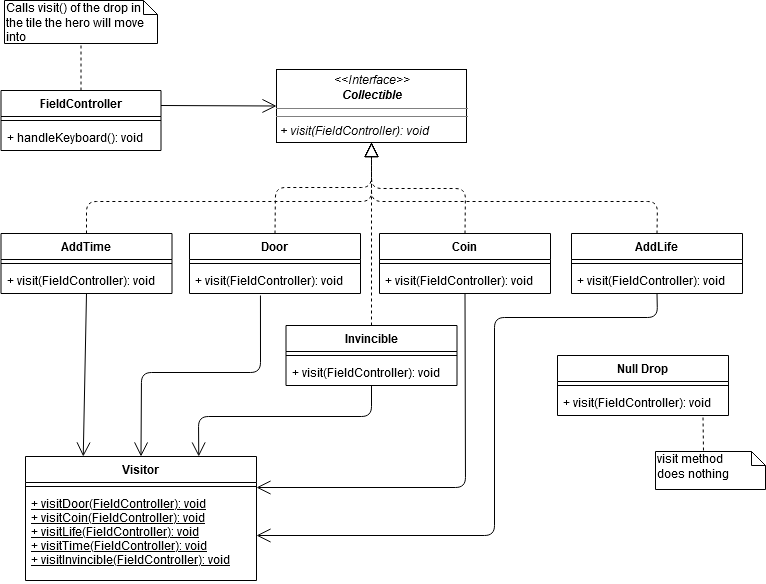

The diagram above was exported from draw.io. Its source (the exported page's mxGraphModel, read from the mxfile embedded in the PNG):
<mxGraphModel dx="1422" dy="802" grid="0" gridSize="10" guides="1" tooltips="1" connect="1" arrows="1" fold="1" page="1" pageScale="1" pageWidth="850" pageHeight="1100" math="0" shadow="0">
  <root>
    <mxCell id="0" />
    <mxCell id="1" parent="0" />
    <mxCell id="4uGkGjLL6TV62rPXM75l-123" value="&lt;div&gt;visit method&lt;/div&gt;&lt;div&gt;does nothing&lt;br&gt;&lt;/div&gt;" style="shape=note;whiteSpace=wrap;html=1;size=14;verticalAlign=top;align=left;spacingTop=-6;fontColor=#000000;" vertex="1" parent="1">
      <mxGeometry x="685" y="458" width="110" height="38" as="geometry" />
    </mxCell>
    <mxCell id="4uGkGjLL6TV62rPXM75l-124" value="" style="endArrow=none;dashed=1;html=1;fontColor=#000000;entryX=0;entryY=0;entryDx=48;entryDy=0;entryPerimeter=0;exitX=0.851;exitY=1.077;exitDx=0;exitDy=0;exitPerimeter=0;" edge="1" parent="1" source="4uGkGjLL6TV62rPXM75l-122" target="4uGkGjLL6TV62rPXM75l-123">
      <mxGeometry width="50" height="50" relative="1" as="geometry">
        <mxPoint x="425" y="430" as="sourcePoint" />
        <mxPoint x="442" y="268" as="targetPoint" />
      </mxGeometry>
    </mxCell>
    <mxCell id="4uGkGjLL6TV62rPXM75l-126" value="&lt;p style=&quot;margin: 0px ; margin-top: 4px ; text-align: center&quot;&gt;&lt;i&gt;&amp;lt;&amp;lt;Interface&amp;gt;&amp;gt;&lt;/i&gt;&lt;br&gt;&lt;i&gt;&lt;b&gt;Collectible&lt;/b&gt;&lt;/i&gt;&lt;/p&gt;&lt;hr size=&quot;1&quot;&gt;&lt;hr size=&quot;1&quot;&gt;&lt;p style=&quot;margin: 0px ; margin-left: 4px&quot;&gt;&lt;i&gt;+ visit(FieldController): void&lt;br&gt;&lt;/i&gt;&lt;/p&gt;" style="verticalAlign=top;align=left;overflow=fill;fontSize=12;fontFamily=Helvetica;html=1;" vertex="1" parent="1">
      <mxGeometry x="306" y="76" width="190" height="73" as="geometry" />
    </mxCell>
    <mxCell id="4uGkGjLL6TV62rPXM75l-114" value="Door" style="swimlane;fontStyle=1;align=center;verticalAlign=top;childLayout=stackLayout;horizontal=1;startSize=26;horizontalStack=0;resizeParent=1;resizeParentMax=0;resizeLast=0;collapsible=1;marginBottom=0;fontColor=#000000;" vertex="1" parent="1">
      <mxGeometry x="219" y="240" width="171" height="60" as="geometry" />
    </mxCell>
    <mxCell id="4uGkGjLL6TV62rPXM75l-115" value="" style="line;strokeWidth=1;fillColor=none;align=left;verticalAlign=middle;spacingTop=-1;spacingLeft=3;spacingRight=3;rotatable=0;labelPosition=right;points=[];portConstraint=eastwest;" vertex="1" parent="4uGkGjLL6TV62rPXM75l-114">
      <mxGeometry y="26" width="171" height="8" as="geometry" />
    </mxCell>
    <mxCell id="4uGkGjLL6TV62rPXM75l-116" value="+ visit(FieldController): void" style="text;strokeColor=none;fillColor=none;align=left;verticalAlign=top;spacingLeft=4;spacingRight=4;overflow=hidden;rotatable=0;points=[[0,0.5],[1,0.5]];portConstraint=eastwest;" vertex="1" parent="4uGkGjLL6TV62rPXM75l-114">
      <mxGeometry y="34" width="171" height="26" as="geometry" />
    </mxCell>
    <mxCell id="4uGkGjLL6TV62rPXM75l-117" value="Coin" style="swimlane;fontStyle=1;align=center;verticalAlign=top;childLayout=stackLayout;horizontal=1;startSize=26;horizontalStack=0;resizeParent=1;resizeParentMax=0;resizeLast=0;collapsible=1;marginBottom=0;fontColor=#000000;" vertex="1" parent="1">
      <mxGeometry x="409" y="240" width="171" height="60" as="geometry" />
    </mxCell>
    <mxCell id="4uGkGjLL6TV62rPXM75l-118" value="" style="line;strokeWidth=1;fillColor=none;align=left;verticalAlign=middle;spacingTop=-1;spacingLeft=3;spacingRight=3;rotatable=0;labelPosition=right;points=[];portConstraint=eastwest;" vertex="1" parent="4uGkGjLL6TV62rPXM75l-117">
      <mxGeometry y="26" width="171" height="8" as="geometry" />
    </mxCell>
    <mxCell id="4uGkGjLL6TV62rPXM75l-119" value="+ visit(FieldController): void" style="text;strokeColor=none;fillColor=none;align=left;verticalAlign=top;spacingLeft=4;spacingRight=4;overflow=hidden;rotatable=0;points=[[0,0.5],[1,0.5]];portConstraint=eastwest;" vertex="1" parent="4uGkGjLL6TV62rPXM75l-117">
      <mxGeometry y="34" width="171" height="26" as="geometry" />
    </mxCell>
    <mxCell id="4uGkGjLL6TV62rPXM75l-86" value="AddLife" style="swimlane;fontStyle=1;align=center;verticalAlign=top;childLayout=stackLayout;horizontal=1;startSize=26;horizontalStack=0;resizeParent=1;resizeParentMax=0;resizeLast=0;collapsible=1;marginBottom=0;fontColor=#000000;" vertex="1" parent="1">
      <mxGeometry x="601" y="240" width="171" height="60" as="geometry" />
    </mxCell>
    <mxCell id="4uGkGjLL6TV62rPXM75l-88" value="" style="line;strokeWidth=1;fillColor=none;align=left;verticalAlign=middle;spacingTop=-1;spacingLeft=3;spacingRight=3;rotatable=0;labelPosition=right;points=[];portConstraint=eastwest;" vertex="1" parent="4uGkGjLL6TV62rPXM75l-86">
      <mxGeometry y="26" width="171" height="8" as="geometry" />
    </mxCell>
    <mxCell id="4uGkGjLL6TV62rPXM75l-89" value="+ visit(FieldController): void" style="text;strokeColor=none;fillColor=none;align=left;verticalAlign=top;spacingLeft=4;spacingRight=4;overflow=hidden;rotatable=0;points=[[0,0.5],[1,0.5]];portConstraint=eastwest;" vertex="1" parent="4uGkGjLL6TV62rPXM75l-86">
      <mxGeometry y="34" width="171" height="26" as="geometry" />
    </mxCell>
    <mxCell id="4uGkGjLL6TV62rPXM75l-127" value="" style="endArrow=block;dashed=1;endFill=0;endSize=12;html=1;fontColor=#000000;entryX=0.5;entryY=1;entryDx=0;entryDy=0;exitX=0.5;exitY=0;exitDx=0;exitDy=0;" edge="1" parent="1" source="4uGkGjLL6TV62rPXM75l-117" target="4uGkGjLL6TV62rPXM75l-126">
      <mxGeometry width="160" relative="1" as="geometry">
        <mxPoint x="337" y="293" as="sourcePoint" />
        <mxPoint x="497" y="293" as="targetPoint" />
        <Array as="points">
          <mxPoint x="495" y="195" />
          <mxPoint x="401" y="195" />
        </Array>
      </mxGeometry>
    </mxCell>
    <mxCell id="4uGkGjLL6TV62rPXM75l-129" value="" style="endArrow=block;dashed=1;endFill=0;endSize=12;html=1;fontColor=#000000;exitX=0.5;exitY=0;exitDx=0;exitDy=0;entryX=0.5;entryY=1;entryDx=0;entryDy=0;" edge="1" parent="1" source="4uGkGjLL6TV62rPXM75l-114" target="4uGkGjLL6TV62rPXM75l-126">
      <mxGeometry width="160" relative="1" as="geometry">
        <mxPoint x="337" y="293" as="sourcePoint" />
        <mxPoint x="497" y="293" as="targetPoint" />
        <Array as="points">
          <mxPoint x="305" y="194" />
          <mxPoint x="401" y="194" />
        </Array>
      </mxGeometry>
    </mxCell>
    <mxCell id="4uGkGjLL6TV62rPXM75l-130" value="" style="endArrow=block;dashed=1;endFill=0;endSize=12;html=1;fontColor=#000000;exitX=0.5;exitY=0;exitDx=0;exitDy=0;entryX=0.5;entryY=1;entryDx=0;entryDy=0;" edge="1" parent="1" source="4uGkGjLL6TV62rPXM75l-111" target="4uGkGjLL6TV62rPXM75l-126">
      <mxGeometry width="160" relative="1" as="geometry">
        <mxPoint x="337" y="293" as="sourcePoint" />
        <mxPoint x="497" y="293" as="targetPoint" />
        <Array as="points">
          <mxPoint x="116" y="208" />
          <mxPoint x="401" y="208" />
        </Array>
      </mxGeometry>
    </mxCell>
    <mxCell id="4uGkGjLL6TV62rPXM75l-131" value="" style="endArrow=block;dashed=1;endFill=0;endSize=12;html=1;fontColor=#000000;exitX=0.5;exitY=0;exitDx=0;exitDy=0;entryX=0.5;entryY=1;entryDx=0;entryDy=0;" edge="1" parent="1" source="4uGkGjLL6TV62rPXM75l-108" target="4uGkGjLL6TV62rPXM75l-126">
      <mxGeometry width="160" relative="1" as="geometry">
        <mxPoint x="337" y="293" as="sourcePoint" />
        <mxPoint x="497" y="293" as="targetPoint" />
      </mxGeometry>
    </mxCell>
    <mxCell id="4uGkGjLL6TV62rPXM75l-132" value="" style="endArrow=block;dashed=1;endFill=0;endSize=12;html=1;fontColor=#000000;exitX=0.5;exitY=0;exitDx=0;exitDy=0;entryX=0.5;entryY=1;entryDx=0;entryDy=0;" edge="1" parent="1" source="4uGkGjLL6TV62rPXM75l-86" target="4uGkGjLL6TV62rPXM75l-126">
      <mxGeometry width="160" relative="1" as="geometry">
        <mxPoint x="337" y="293" as="sourcePoint" />
        <mxPoint x="497" y="293" as="targetPoint" />
        <Array as="points">
          <mxPoint x="687" y="208" />
          <mxPoint x="401" y="208" />
        </Array>
      </mxGeometry>
    </mxCell>
    <mxCell id="4uGkGjLL6TV62rPXM75l-108" value="Invincible" style="swimlane;fontStyle=1;align=center;verticalAlign=top;childLayout=stackLayout;horizontal=1;startSize=26;horizontalStack=0;resizeParent=1;resizeParentMax=0;resizeLast=0;collapsible=1;marginBottom=0;fontColor=#000000;" vertex="1" parent="1">
      <mxGeometry x="315.5" y="332" width="171" height="60" as="geometry" />
    </mxCell>
    <mxCell id="4uGkGjLL6TV62rPXM75l-109" value="" style="line;strokeWidth=1;fillColor=none;align=left;verticalAlign=middle;spacingTop=-1;spacingLeft=3;spacingRight=3;rotatable=0;labelPosition=right;points=[];portConstraint=eastwest;" vertex="1" parent="4uGkGjLL6TV62rPXM75l-108">
      <mxGeometry y="26" width="171" height="8" as="geometry" />
    </mxCell>
    <mxCell id="4uGkGjLL6TV62rPXM75l-110" value="+ visit(FieldController): void" style="text;strokeColor=none;fillColor=none;align=left;verticalAlign=top;spacingLeft=4;spacingRight=4;overflow=hidden;rotatable=0;points=[[0,0.5],[1,0.5]];portConstraint=eastwest;" vertex="1" parent="4uGkGjLL6TV62rPXM75l-108">
      <mxGeometry y="34" width="171" height="26" as="geometry" />
    </mxCell>
    <mxCell id="4uGkGjLL6TV62rPXM75l-133" value="&lt;div&gt;Calls visit() of the drop in&lt;/div&gt;&lt;div&gt;the tile the hero will move into&lt;/div&gt;" style="shape=note;whiteSpace=wrap;html=1;size=14;verticalAlign=top;align=left;spacingTop=-6;fontColor=#000000;" vertex="1" parent="1">
      <mxGeometry x="34" y="7" width="153" height="43" as="geometry" />
    </mxCell>
    <mxCell id="4uGkGjLL6TV62rPXM75l-134" value="" style="endArrow=none;dashed=1;html=1;fontColor=#000000;exitX=0.5;exitY=0;exitDx=0;exitDy=0;entryX=0.5;entryY=1;entryDx=0;entryDy=0;entryPerimeter=0;" edge="1" parent="1" source="4uGkGjLL6TV62rPXM75l-105" target="4uGkGjLL6TV62rPXM75l-133">
      <mxGeometry width="50" height="50" relative="1" as="geometry">
        <mxPoint x="392" y="318" as="sourcePoint" />
        <mxPoint x="442" y="268" as="targetPoint" />
      </mxGeometry>
    </mxCell>
    <mxCell id="4uGkGjLL6TV62rPXM75l-138" value="" style="endArrow=open;endFill=1;endSize=12;html=1;fontColor=#000000;exitX=1;exitY=0.25;exitDx=0;exitDy=0;entryX=0;entryY=0.5;entryDx=0;entryDy=0;" edge="1" parent="1" source="4uGkGjLL6TV62rPXM75l-105" target="4uGkGjLL6TV62rPXM75l-126">
      <mxGeometry width="160" relative="1" as="geometry">
        <mxPoint x="337" y="293" as="sourcePoint" />
        <mxPoint x="497" y="293" as="targetPoint" />
      </mxGeometry>
    </mxCell>
    <mxCell id="4uGkGjLL6TV62rPXM75l-82" value="Visitor" style="swimlane;fontStyle=1;align=center;verticalAlign=top;childLayout=stackLayout;horizontal=1;startSize=26;horizontalStack=0;resizeParent=1;resizeParentMax=0;resizeLast=0;collapsible=1;marginBottom=0;fontColor=#000000;" vertex="1" parent="1">
      <mxGeometry x="55" y="463" width="231" height="124" as="geometry" />
    </mxCell>
    <mxCell id="4uGkGjLL6TV62rPXM75l-84" value="" style="line;strokeWidth=1;fillColor=none;align=left;verticalAlign=middle;spacingTop=-1;spacingLeft=3;spacingRight=3;rotatable=0;labelPosition=right;points=[];portConstraint=eastwest;" vertex="1" parent="4uGkGjLL6TV62rPXM75l-82">
      <mxGeometry y="26" width="231" height="8" as="geometry" />
    </mxCell>
    <mxCell id="4uGkGjLL6TV62rPXM75l-85" value="+ visitDoor(FieldController): void&#10;+ visitCoin(FieldController): void&#10;+ visitLife(FieldController): void&#10;+ visitTime(FieldController): void&#10;+ visitInvincible(FieldController): void&#10;&#10;" style="text;strokeColor=none;fillColor=none;align=left;verticalAlign=top;spacingLeft=4;spacingRight=4;overflow=hidden;rotatable=0;points=[[0,0.5],[1,0.5]];portConstraint=eastwest;fontStyle=4" vertex="1" parent="4uGkGjLL6TV62rPXM75l-82">
      <mxGeometry y="34" width="231" height="90" as="geometry" />
    </mxCell>
    <mxCell id="4uGkGjLL6TV62rPXM75l-105" value="FieldController" style="swimlane;fontStyle=1;align=center;verticalAlign=top;childLayout=stackLayout;horizontal=1;startSize=26;horizontalStack=0;resizeParent=1;resizeParentMax=0;resizeLast=0;collapsible=1;marginBottom=0;fontColor=#000000;" vertex="1" parent="1">
      <mxGeometry x="30.5" y="97" width="160" height="60" as="geometry" />
    </mxCell>
    <mxCell id="4uGkGjLL6TV62rPXM75l-106" value="" style="line;strokeWidth=1;fillColor=none;align=left;verticalAlign=middle;spacingTop=-1;spacingLeft=3;spacingRight=3;rotatable=0;labelPosition=right;points=[];portConstraint=eastwest;" vertex="1" parent="4uGkGjLL6TV62rPXM75l-105">
      <mxGeometry y="26" width="160" height="8" as="geometry" />
    </mxCell>
    <mxCell id="4uGkGjLL6TV62rPXM75l-107" value="+ handleKeyboard(): void" style="text;strokeColor=none;fillColor=none;align=left;verticalAlign=top;spacingLeft=4;spacingRight=4;overflow=hidden;rotatable=0;points=[[0,0.5],[1,0.5]];portConstraint=eastwest;" vertex="1" parent="4uGkGjLL6TV62rPXM75l-105">
      <mxGeometry y="34" width="160" height="26" as="geometry" />
    </mxCell>
    <mxCell id="4uGkGjLL6TV62rPXM75l-139" value="" style="endArrow=open;endFill=1;endSize=12;html=1;fontColor=#000000;exitX=0.5;exitY=1;exitDx=0;exitDy=0;entryX=0.25;entryY=0;entryDx=0;entryDy=0;" edge="1" parent="1" source="4uGkGjLL6TV62rPXM75l-111" target="4uGkGjLL6TV62rPXM75l-82">
      <mxGeometry width="160" relative="1" as="geometry">
        <mxPoint x="337" y="293" as="sourcePoint" />
        <mxPoint x="497" y="293" as="targetPoint" />
      </mxGeometry>
    </mxCell>
    <mxCell id="4uGkGjLL6TV62rPXM75l-140" value="" style="endArrow=open;endFill=1;endSize=12;html=1;fontColor=#000000;entryX=0.5;entryY=0;entryDx=0;entryDy=0;exitX=0.415;exitY=1.077;exitDx=0;exitDy=0;exitPerimeter=0;" edge="1" parent="1" source="4uGkGjLL6TV62rPXM75l-116" target="4uGkGjLL6TV62rPXM75l-82">
      <mxGeometry width="160" relative="1" as="geometry">
        <mxPoint x="251" y="323" as="sourcePoint" />
        <mxPoint x="497" y="293" as="targetPoint" />
        <Array as="points">
          <mxPoint x="290" y="379" />
          <mxPoint x="171" y="379" />
        </Array>
      </mxGeometry>
    </mxCell>
    <mxCell id="4uGkGjLL6TV62rPXM75l-141" value="" style="endArrow=open;endFill=1;endSize=12;html=1;fontColor=#000000;exitX=0.5;exitY=1;exitDx=0;exitDy=0;entryX=0.75;entryY=0;entryDx=0;entryDy=0;" edge="1" parent="1" source="4uGkGjLL6TV62rPXM75l-108" target="4uGkGjLL6TV62rPXM75l-82">
      <mxGeometry width="160" relative="1" as="geometry">
        <mxPoint x="337" y="293" as="sourcePoint" />
        <mxPoint x="497" y="293" as="targetPoint" />
        <Array as="points">
          <mxPoint x="401" y="423" />
          <mxPoint x="228" y="423" />
        </Array>
      </mxGeometry>
    </mxCell>
    <mxCell id="4uGkGjLL6TV62rPXM75l-111" value="AddTime" style="swimlane;fontStyle=1;align=center;verticalAlign=top;childLayout=stackLayout;horizontal=1;startSize=26;horizontalStack=0;resizeParent=1;resizeParentMax=0;resizeLast=0;collapsible=1;marginBottom=0;fontColor=#000000;" vertex="1" parent="1">
      <mxGeometry x="30.5" y="240" width="171" height="60" as="geometry" />
    </mxCell>
    <mxCell id="4uGkGjLL6TV62rPXM75l-112" value="" style="line;strokeWidth=1;fillColor=none;align=left;verticalAlign=middle;spacingTop=-1;spacingLeft=3;spacingRight=3;rotatable=0;labelPosition=right;points=[];portConstraint=eastwest;" vertex="1" parent="4uGkGjLL6TV62rPXM75l-111">
      <mxGeometry y="26" width="171" height="8" as="geometry" />
    </mxCell>
    <mxCell id="4uGkGjLL6TV62rPXM75l-113" value="+ visit(FieldController): void" style="text;strokeColor=none;fillColor=none;align=left;verticalAlign=top;spacingLeft=4;spacingRight=4;overflow=hidden;rotatable=0;points=[[0,0.5],[1,0.5]];portConstraint=eastwest;" vertex="1" parent="4uGkGjLL6TV62rPXM75l-111">
      <mxGeometry y="34" width="171" height="26" as="geometry" />
    </mxCell>
    <mxCell id="4uGkGjLL6TV62rPXM75l-142" value="" style="endArrow=open;endFill=1;endSize=12;html=1;fontColor=#000000;exitX=0.5;exitY=1;exitDx=0;exitDy=0;entryX=1;entryY=0.25;entryDx=0;entryDy=0;" edge="1" parent="1" source="4uGkGjLL6TV62rPXM75l-117" target="4uGkGjLL6TV62rPXM75l-82">
      <mxGeometry width="160" relative="1" as="geometry">
        <mxPoint x="477" y="487" as="sourcePoint" />
        <mxPoint x="545" y="575" as="targetPoint" />
        <Array as="points">
          <mxPoint x="495" y="494" />
        </Array>
      </mxGeometry>
    </mxCell>
    <mxCell id="4uGkGjLL6TV62rPXM75l-144" value="" style="endArrow=open;endFill=1;endSize=12;html=1;fontColor=#000000;exitX=0.5;exitY=1;exitDx=0;exitDy=0;entryX=1;entryY=0.5;entryDx=0;entryDy=0;" edge="1" parent="1" source="4uGkGjLL6TV62rPXM75l-86" target="4uGkGjLL6TV62rPXM75l-85">
      <mxGeometry width="160" relative="1" as="geometry">
        <mxPoint x="337" y="293" as="sourcePoint" />
        <mxPoint x="497" y="293" as="targetPoint" />
        <Array as="points">
          <mxPoint x="687" y="324" />
          <mxPoint x="524" y="324" />
          <mxPoint x="524" y="542" />
        </Array>
      </mxGeometry>
    </mxCell>
    <mxCell id="4uGkGjLL6TV62rPXM75l-120" value="Null Drop" style="swimlane;fontStyle=1;align=center;verticalAlign=top;childLayout=stackLayout;horizontal=1;startSize=26;horizontalStack=0;resizeParent=1;resizeParentMax=0;resizeLast=0;collapsible=1;marginBottom=0;fontColor=#000000;" vertex="1" parent="1">
      <mxGeometry x="587" y="362" width="171" height="60" as="geometry" />
    </mxCell>
    <mxCell id="4uGkGjLL6TV62rPXM75l-121" value="" style="line;strokeWidth=1;fillColor=none;align=left;verticalAlign=middle;spacingTop=-1;spacingLeft=3;spacingRight=3;rotatable=0;labelPosition=right;points=[];portConstraint=eastwest;" vertex="1" parent="4uGkGjLL6TV62rPXM75l-120">
      <mxGeometry y="26" width="171" height="8" as="geometry" />
    </mxCell>
    <mxCell id="4uGkGjLL6TV62rPXM75l-122" value="+ visit(FieldController): void" style="text;strokeColor=none;fillColor=none;align=left;verticalAlign=top;spacingLeft=4;spacingRight=4;overflow=hidden;rotatable=0;points=[[0,0.5],[1,0.5]];portConstraint=eastwest;" vertex="1" parent="4uGkGjLL6TV62rPXM75l-120">
      <mxGeometry y="34" width="171" height="26" as="geometry" />
    </mxCell>
  </root>
</mxGraphModel>